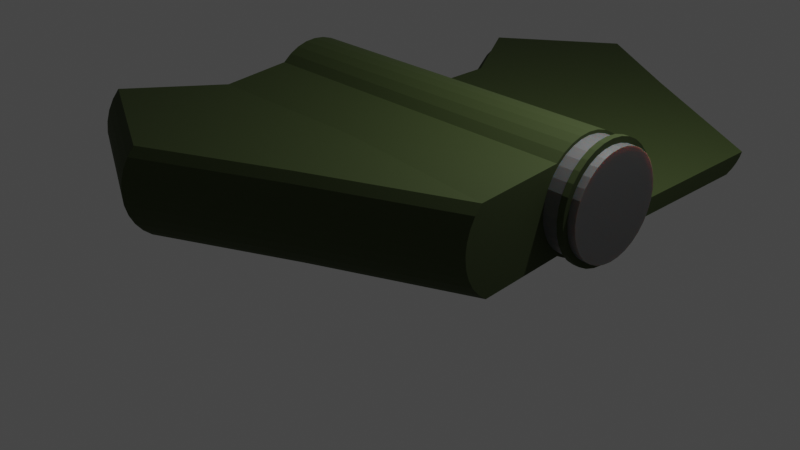 # Source: PFM1.blend  (saved by Blender 3.4.6; exported with 4.5.12 LTS)
import bpy
from mathutils import Matrix  # noqa: F401  (used for matrix-valued properties, if any)

bpy.ops.wm.read_factory_settings(use_empty=True)
scene = bpy.context.scene
scene.name = 'Scene'

# ---- collections
col_collection = bpy.data.collections.new('Collection'); scene.collection.children.link(col_collection)

# ---- materials (node trees are filled in below, after node groups)
mat_material_001 = bpy.data.materials.new('Material.001')
mat_material_001.use_transparent_shadow = False
mat_material_002 = bpy.data.materials.new('Material.002')
mat_material_002.use_transparent_shadow = False

# ---- material node trees
mat_material_001.use_nodes = True; mat_material_001.node_tree.nodes.clear()
_N = mat_material_001.node_tree.nodes; _L = mat_material_001.node_tree.links
n0 = _N.new('ShaderNodeBsdfPrincipled'); n0.name = 'Principled BSDF'; n0.location = (10, 300)
n0.distribution = 'GGX'
n0.subsurface_method = 'RANDOM_WALK_SKIN'
n0.inputs[0].default_value = (0.2463, 0.2463, 0.2463, 1.0)
n0.inputs[1].default_value = 0.7539
n0.inputs[2].default_value = 0.5866
n0.inputs[3].default_value = 1.45
n0.inputs[8].default_value = 1.0
n0.inputs[10].default_value = 0.05512
n0.inputs[11].default_value = 1.708
n0.inputs[27].default_value = (0.0, 0.0, 0.0, 1.0)
n0.inputs[28].default_value = 1.0
n1 = _N.new('ShaderNodeOutputMaterial'); n1.name = 'Material Output'; n1.location = (300, 300)
_L.new(n0.outputs[0], n1.inputs[0])
n1.is_active_output = True
mat_material_002.use_nodes = True; mat_material_002.node_tree.nodes.clear()
_N = mat_material_002.node_tree.nodes; _L = mat_material_002.node_tree.links
n0 = _N.new('ShaderNodeBsdfPrincipled'); n0.name = 'Principled BSDF'; n0.location = (10, 300)
n0.distribution = 'GGX'
n0.subsurface_method = 'RANDOM_WALK_SKIN'
n0.inputs[0].default_value = (0.03836, 0.05777, 0.01184, 1.0)
n0.inputs[2].default_value = 0.8543
n0.inputs[3].default_value = 1.45
n0.inputs[27].default_value = (0.0, 0.0, 0.0, 1.0)
n0.inputs[28].default_value = 1.0
n1 = _N.new('ShaderNodeOutputMaterial'); n1.name = 'Material Output'; n1.location = (300, 300)
_L.new(n0.outputs[0], n1.inputs[0])
n1.is_active_output = True

# ---- world
world_world = bpy.data.worlds.new('World'); scene.world = world_world
world_world.use_nodes = True; world_world.node_tree.nodes.clear()
_N = world_world.node_tree.nodes; _L = world_world.node_tree.links
n0 = _N.new('ShaderNodeOutputWorld'); n0.name = 'World Output'; n0.location = (300, 300)
n1 = _N.new('ShaderNodeBackground'); n1.name = 'Background'; n1.location = (10, 300)
n1.inputs[0].default_value = (0.05088, 0.05088, 0.05088, 1.0)
_L.new(n1.outputs[0], n0.inputs[0])
n0.is_active_output = True
world_world.color = (0.05088, 0.05088, 0.05088)
world_world.use_sun_shadow = False
world_world.sun_shadow_jitter_overblur = 0.0

# ---- cameras
cam_camera = bpy.data.cameras.new('Camera')
cam_camera.clip_end = 100.0
cam_camera.lens = 50.77
cam_camera.ortho_scale = 7.314

# ---- lights
light_light = bpy.data.lights.new('Light', 'POINT')
light_light.transmission_factor = 0.0
light_light.energy = 1000.0
light_light.shadow_soft_size = 0.1
light_light.shadow_maximum_resolution = 0.006
light_light.use_absolute_resolution = True

# ---- meshes
me_cylinder = bpy.data.meshes.new('Cylinder')
me_cylinder.from_pydata([(0.0, 1.0, -1.0), (0.0, 0.9469, 1.0), (0.1951, 0.9808, -1.0), (0.1847, 0.9287, 1.0), (0.3827, 0.9239, -1.0), (0.3624, 0.8748, 1.0), (0.5556, 0.8315, -1.0), (0.5261, 0.7873, 1.0), (0.7071, 0.7071, -1.0), (0.6696, 0.6696, 1.0), (0.8315, 0.5556, -1.0), (0.7873, 0.5261, 1.0), (0.9239, 0.3827, -1.0), (0.8748, 0.3624, 1.0), (0.9808, 0.1951, -1.0), (0.9287, 0.1847, 1.0), (1.0, 0.0, -1.0), (0.9469, 0.0, 1.0), (0.9808, -0.1951, -1.0), (0.9287, -0.1847, 1.0), (0.9239, -0.3827, -1.0), (0.8748, -0.3624, 1.0), (0.8315, -0.5556, -1.0), (0.7873, -0.5261, 1.0), (0.7071, -0.7071, -1.0), (0.6696, -0.6696, 1.0), (0.5556, -0.8315, -1.0), (0.5261, -0.7873, 1.0), (0.3827, -0.9239, -1.0), (0.3624, -0.8748, 1.0), (0.1951, -0.9808, -1.0), (0.1847, -0.9287, 1.0), (0.0, -1.0, -1.0), (0.0, -0.9469, 1.0), (-0.1951, -0.9808, -1.0), (-0.1847, -0.9287, 1.0), (-0.3827, -0.9239, -1.0), (-0.3624, -0.8748, 1.0), (-0.5556, -0.8315, -1.0), (-0.5261, -0.7873, 1.0), (-0.7071, -0.7071, -1.0), (-0.6696, -0.6696, 1.0), (-0.8315, -0.5556, -1.0), (-0.7873, -0.5261, 1.0), (-0.9239, -0.3827, -1.0), (-0.8748, -0.3624, 1.0), (-0.9808, -0.1951, -1.0), (-0.9287, -0.1847, 1.0), (-1.0, 0.0, -1.0), (-0.9469, 0.0, 1.0), (-0.9808, 0.1951, -1.0), (-0.9287, 0.1847, 1.0), (-0.9239, 0.3827, -1.0), (-0.8748, 0.3624, 1.0), (-0.8315, 0.5556, -1.0), (-0.7873, 0.5261, 1.0), (-0.7071, 0.7071, -1.0), (-0.6696, 0.6696, 1.0), (-0.5556, 0.8315, -1.0), (-0.5261, 0.7873, 1.0), (-0.3827, 0.9239, -1.0), (-0.3624, 0.8748, 1.0), (-0.1951, 0.9808, -1.0), (-0.1847, 0.9287, 1.0), (0.1951, 0.9808, 1.0), (0.0, 1.0, 1.0), (0.3827, 0.9239, 1.0), (0.5556, 0.8315, 1.0), (0.7071, 0.7071, 1.0), (0.8315, 0.5556, 1.0), (0.9239, 0.3827, 1.0), (0.9808, 0.1951, 1.0), (1.0, 0.0, 1.0), (0.9808, -0.1951, 1.0), (0.9239, -0.3827, 1.0), (0.8315, -0.5556, 1.0), (0.7071, -0.7071, 1.0), (0.5556, -0.8315, 1.0), (0.3827, -0.9239, 1.0), (0.1951, -0.9808, 1.0), (0.0, -1.0, 1.0), (-0.1951, -0.9808, 1.0), (-0.3827, -0.9239, 1.0), (-0.5556, -0.8315, 1.0), (-0.7071, -0.7071, 1.0), (-0.8315, -0.5556, 1.0), (-0.9239, -0.3827, 1.0), (-0.9808, -0.1951, 1.0), (-1.0, 0.0, 1.0), (-0.9808, 0.1951, 1.0), (-0.9239, 0.3827, 1.0), (-0.8315, 0.5556, 1.0), (-0.7071, 0.7071, 1.0), (-0.5556, 0.8315, 1.0), (-0.3827, 0.9239, 1.0), (-0.1951, 0.9808, 1.0), (0.1989, 1.0, 1.099), (-4.268e-08, 1.02, 1.099), (0.3903, 0.9422, 1.099), (0.5666, 0.8479, 1.099), (0.7211, 0.7211, 1.099), (0.8479, 0.5666, 1.099), (0.9422, 0.3903, 1.099), (1.0, 0.1989, 1.099), (1.02, 2.387e-10, 1.099), (1.0, -0.1989, 1.099), (0.9422, -0.3903, 1.099), (0.8479, -0.5666, 1.099), (0.7211, -0.7211, 1.099), (0.5666, -0.8479, 1.099), (0.3903, -0.9422, 1.099), (0.1989, -1.0, 1.099), (-4.268e-08, -1.02, 1.099), (-0.1989, -1.0, 1.099), (-0.3903, -0.9422, 1.099), (-0.5666, -0.8479, 1.099), (-0.7211, -0.7211, 1.099), (-0.8479, -0.5666, 1.099), (-0.9422, -0.3903, 1.099), (-1.0, -0.1989, 1.099), (-1.02, 2.387e-10, 1.099), (-1.0, 0.1989, 1.099), (-0.9422, 0.3903, 1.099), (-0.8479, 0.5666, 1.099), (-0.7211, 0.7211, 1.099), (-0.5666, 0.8479, 1.099), (-0.3903, 0.9422, 1.099), (-0.1989, 1.0, 1.099), (0.1847, 0.9287, 1.082), (-4.219e-08, 0.9469, 1.082), (0.3624, 0.8748, 1.082), (0.5261, 0.7873, 1.082), (0.6696, 0.6696, 1.082), (0.7873, 0.5261, 1.082), (0.8748, 0.3624, 1.082), (0.9287, 0.1847, 1.082), (0.9469, 0.0, 1.082), (0.9287, -0.1847, 1.082), (0.8748, -0.3624, 1.082), (0.7873, -0.5261, 1.082), (0.6696, -0.6696, 1.082), (0.5261, -0.7873, 1.082), (0.3624, -0.8748, 1.082), (0.1847, -0.9287, 1.082), (-4.219e-08, -0.9469, 1.082), (-0.1847, -0.9287, 1.082), (-0.3624, -0.8748, 1.082), (-0.5261, -0.7873, 1.082), (-0.6696, -0.6696, 1.082), (-0.7873, -0.5261, 1.082), (-0.8748, -0.3624, 1.082), (-0.9287, -0.1847, 1.082), (-0.9469, 0.0, 1.082), (-0.9287, 0.1847, 1.082), (-0.8748, 0.3624, 1.082), (-0.7873, 0.5261, 1.082), (-0.6696, 0.6696, 1.082), (-0.5261, 0.7873, 1.082), (-0.3624, 0.8748, 1.082), (-0.1847, 0.9287, 1.082), (0.1792, 0.9011, 1.135), (-3.452e-08, 0.9188, 1.135), (0.3516, 0.8488, 1.135), (0.5104, 0.7639, 1.135), (0.6497, 0.6497, 1.135), (0.7639, 0.5104, 1.135), (0.8488, 0.3516, 1.135), (0.9011, 0.1792, 1.135), (0.9188, 2.387e-10, 1.135), (0.9011, -0.1792, 1.135), (0.8488, -0.3516, 1.135), (0.7639, -0.5104, 1.135), (0.6497, -0.6497, 1.135), (0.5104, -0.7639, 1.135), (0.3516, -0.8488, 1.135), (0.1792, -0.9011, 1.135), (-3.452e-08, -0.9188, 1.135), (-0.1792, -0.9011, 1.135), (-0.3516, -0.8488, 1.135), (-0.5104, -0.7639, 1.135), (-0.6497, -0.6497, 1.135), (-0.7639, -0.5104, 1.135), (-0.8488, -0.3516, 1.135), (-0.9011, -0.1792, 1.135), (-0.9188, 2.387e-10, 1.135), (-0.9011, 0.1792, 1.135), (-0.8488, 0.3516, 1.135), (-0.7639, 0.5104, 1.135), (-0.6497, 0.6497, 1.135), (-0.5104, 0.7639, 1.135), (-0.3516, 0.8488, 1.135), (-0.1792, 0.9011, 1.135), (0.1989, 1.0, 1.135), (-3.452e-08, 1.02, 1.135), (0.3903, 0.9422, 1.135), (0.5666, 0.8479, 1.135), (0.7211, 0.7211, 1.135), (0.8479, 0.5666, 1.135), (0.9422, 0.3903, 1.135), (1.0, 0.1989, 1.135), (1.02, 2.387e-10, 1.135), (1.0, -0.1989, 1.135), (0.9422, -0.3903, 1.135), (0.8479, -0.5666, 1.135), (0.7211, -0.7211, 1.135), (0.5666, -0.8479, 1.135), (0.3903, -0.9422, 1.135), (0.1989, -1.0, 1.135), (-3.452e-08, -1.02, 1.135), (-0.1989, -1.0, 1.135), (-0.3903, -0.9422, 1.135), (-0.5666, -0.8479, 1.135), (-0.7211, -0.7211, 1.135), (-0.8479, -0.5666, 1.135), (-0.9422, -0.3903, 1.135), (-1.0, -0.1989, 1.135), (-1.02, 2.387e-10, 1.135), (-1.0, 0.1989, 1.135), (-0.9422, 0.3903, 1.135), (-0.8479, 0.5666, 1.135), (-0.7211, 0.7211, 1.135), (-0.5666, 0.8479, 1.135), (-0.3903, 0.9422, 1.135), (-0.1989, 1.0, 1.135), (0.1792, 0.9011, 1.18), (-6.742e-08, 0.9188, 1.18), (0.3516, 0.8488, 1.18), (0.5104, 0.7639, 1.18), (0.6497, 0.6497, 1.18), (0.7639, 0.5104, 1.18), (0.8488, 0.3516, 1.18), (0.9011, 0.1792, 1.18), (0.9188, 2.387e-10, 1.18), (0.9011, -0.1792, 1.18), (0.8488, -0.3516, 1.18), (0.7639, -0.5104, 1.18), (0.6497, -0.6497, 1.18), (0.5104, -0.7639, 1.18), (0.3516, -0.8488, 1.18), (0.1792, -0.9011, 1.18), (-6.742e-08, -0.9188, 1.18), (-0.1792, -0.9011, 1.18), (-0.3516, -0.8488, 1.18), (-0.5104, -0.7639, 1.18), (-0.6497, -0.6497, 1.18), (-0.7639, -0.5104, 1.18), (-0.8488, -0.3516, 1.18), (-0.9011, -0.1792, 1.18), (-0.9188, 2.387e-10, 1.18), (-0.9011, 0.1792, 1.18), (-0.8488, 0.3516, 1.18), (-0.7639, 0.5104, 1.18), (-0.6497, 0.6497, 1.18), (-0.5104, 0.7639, 1.18), (-0.3516, 0.8488, 1.18), (-0.1792, 0.9011, 1.18), (0.9511, -2.104, 1.0), (0.9511, -1.77, -1.0), (0.8267, -1.922, -1.0), (0.8267, -2.255, 1.0), (0.6752, -2.046, -1.0), (0.6752, -2.38, 1.0), (0.5023, -2.138, -1.0), (0.5023, -2.472, 1.0), (0.3147, -2.195, -1.0), (0.3147, -2.529, 1.0), (0.1196, -2.215, -1.0), (0.1196, -2.548, 1.0), (-0.07546, -2.195, -1.0), (-0.07546, -2.529, 1.0), (-0.2631, -2.138, -1.0), (-0.2631, -2.472, 1.0), (-0.4359, -2.046, -1.0), (-0.4359, -2.38, 1.0), (-0.5875, -1.922, -1.0), (-0.5875, -2.255, 1.0), (0.9325, -3.294, 0.179), (0.9325, -3.294, -1.334), (0.8081, -3.446, -1.334), (0.8081, -3.446, 0.179), (0.6566, -3.57, -1.334), (0.6566, -3.57, 0.179), (0.4837, -3.662, -1.334), (0.4837, -3.662, 0.179), (0.2961, -3.719, -1.334), (0.2961, -3.719, 0.179), (0.101, -3.739, -1.334), (0.101, -3.739, 0.179), (-0.0941, -3.719, -1.334), (-0.0941, -3.719, 0.179), (-0.2817, -3.662, -1.334), (-0.2817, -3.662, 0.179), (-0.4546, -3.57, -1.334), (-0.4546, -3.57, 0.179), (-0.6061, -3.446, -1.334), (-0.6061, -3.446, 0.179), (0.0, 1.0, 0.0008357), (0.1951, 0.9808, 0.0008357), (0.6842, 4.395, -1.0), (0.5937, 4.452, -1.0), (0.5937, 6.454, 0.0008357), (0.8315, 0.5556, 0.0008357), (0.9239, 0.3827, 0.0008357), (0.9808, 0.1951, 0.0008357), (1.0, 0.0, 0.0008357), (0.9808, -0.1951, 0.0008357), (0.9239, -0.3827, 0.0008357), (0.8315, -0.5556, 0.0008357), (-0.7071, -0.7071, 0.0008357), (-0.8315, -0.5556, 0.0008357), (-0.9239, -0.3827, 0.0008357), (-0.9808, -0.1951, 0.0008357), (-1.0, 0.0, 0.0008357), (-0.9808, 0.1951, 0.0008357), (-0.9239, 0.3827, 0.0008357), (-0.8315, 0.5556, 0.0008357), (-0.7071, 0.7071, 0.0008357), (-0.5556, 0.8315, 0.0008357), (-0.3827, 0.9239, 0.0008357), (-0.1951, 0.9808, 0.0008357), (0.9511, -1.77, 0.0008357), (-0.5875, -1.922, 0.0008357), (0.9325, -4.439, -0.5768), (0.8081, -4.59, -0.5768), (0.6566, -4.715, -0.5768), (0.4837, -4.807, -0.5768), (0.2961, -4.864, -0.5768), (0.101, -4.883, -0.5768), (-0.0941, -4.864, -0.5768), (-0.2817, -4.807, -0.5768), (-0.4546, -4.715, -0.5768), (-0.6061, -4.59, -0.5768), (0.6187, 1.248, 0.0008357), (0.6187, 1.248, -1.0), (0.7093, 1.191, -1.0), (0.7093, 1.191, 1.0), (0.6187, 1.248, 1.0), (0.5937, 6.356, -1.389), (0.7927, 1.098, -1.0), (0.7927, 1.098, 1.0), (0.9008, 5.931, -1.377), (0.8659, 0.974, -1.0), (0.8659, 0.974, 1.0), (0.8408, 6.083, -1.381), (0.9259, 0.8224, -1.0), (0.9259, 0.8224, 1.0), (0.9259, 0.8224, 0.0008357), (0.6842, 4.395, 1.0), (0.5937, 4.452, 1.0), (0.6842, 6.397, 0.0008357), (0.7677, 4.302, -1.0), (0.7677, 4.302, 1.0), (0.7677, 6.305, 0.0008357), (0.8408, 4.178, -1.0), (0.8408, 4.178, 1.0), (0.8408, 6.18, 0.0008357), (0.9008, 4.026, -1.0), (0.9008, 4.026, 1.0), (0.9008, 6.029, 0.0008357), (0.6842, 6.299, -1.387), (0.7677, 6.207, -1.385), (0.5937, 7.94, -0.7046), (0.9008, 7.515, -0.6956), (0.7677, 7.79, -0.7015), (0.8408, 7.666, -0.6988), (0.6842, 7.883, -0.7034)], [], [(296, 65, 64, 297), (64, 66, 335, 336), (301, 10, 344, 346), (66, 67, 339, 335), (67, 68, 342, 339), (301, 69, 70, 302), (302, 70, 71, 303), (303, 71, 72, 304), (304, 72, 73, 305), (305, 73, 74, 306), (306, 74, 75, 307), (307, 75, 256, 320), (38, 36, 270, 272), (28, 26, 260, 262), (79, 80, 267, 265), (32, 30, 264, 266), (81, 82, 271, 269), (76, 77, 261, 259), (308, 40, 274, 321), (36, 34, 268, 270), (308, 84, 85, 309), (309, 85, 86, 310), (310, 86, 87, 311), (311, 87, 88, 312), (312, 88, 89, 313), (313, 89, 90, 314), (314, 90, 91, 315), (315, 91, 92, 316), (316, 92, 93, 317), (317, 93, 94, 318), (37, 35, 145, 146), (318, 94, 95, 319), (319, 95, 65, 296), (0, 2, 4, 6, 8, 10, 12, 14, 16, 18, 20, 22, 24, 26, 28, 30, 32, 34, 36, 38, 40, 42, 44, 46, 48, 50, 52, 54, 56, 58, 60, 62), (1, 3, 64, 65), (3, 5, 66, 64), (5, 7, 67, 66), (7, 9, 68, 67), (9, 11, 69, 68), (11, 13, 70, 69), (13, 15, 71, 70), (15, 17, 72, 71), (17, 19, 73, 72), (19, 21, 74, 73), (21, 23, 75, 74), (23, 25, 76, 75), (25, 27, 77, 76), (27, 29, 78, 77), (29, 31, 79, 78), (31, 33, 80, 79), (33, 35, 81, 80), (35, 37, 82, 81), (37, 39, 83, 82), (39, 41, 84, 83), (41, 43, 85, 84), (43, 45, 86, 85), (45, 47, 87, 86), (47, 49, 88, 87), (49, 51, 89, 88), (51, 53, 90, 89), (53, 55, 91, 90), (55, 57, 92, 91), (57, 59, 93, 92), (59, 61, 94, 93), (61, 63, 95, 94), (63, 1, 65, 95), (121, 120, 216, 217), (11, 9, 132, 133), (1, 63, 159, 129), (39, 37, 146, 147), (13, 11, 133, 134), (41, 39, 147, 148), (15, 13, 134, 135), (43, 41, 148, 149), (17, 15, 135, 136), (45, 43, 149, 150), (19, 17, 136, 137), (47, 45, 150, 151), (21, 19, 137, 138), (49, 47, 151, 152), (23, 21, 138, 139), (51, 49, 152, 153), (25, 23, 139, 140), (53, 51, 153, 154), (27, 25, 140, 141), (55, 53, 154, 155), (29, 27, 141, 142), (3, 1, 129, 128), (57, 55, 155, 156), (31, 29, 142, 143), (5, 3, 128, 130), (59, 57, 156, 157), (33, 31, 143, 144), (7, 5, 130, 131), (61, 59, 157, 158), (35, 33, 144, 145), (9, 7, 131, 132), (63, 61, 158, 159), (97, 96, 128, 129), (96, 98, 130, 128), (98, 99, 131, 130), (99, 100, 132, 131), (100, 101, 133, 132), (101, 102, 134, 133), (102, 103, 135, 134), (103, 104, 136, 135), (104, 105, 137, 136), (105, 106, 138, 137), (106, 107, 139, 138), (107, 108, 140, 139), (108, 109, 141, 140), (109, 110, 142, 141), (110, 111, 143, 142), (111, 112, 144, 143), (112, 113, 145, 144), (113, 114, 146, 145), (114, 115, 147, 146), (115, 116, 148, 147), (116, 117, 149, 148), (117, 118, 150, 149), (118, 119, 151, 150), (119, 120, 152, 151), (120, 121, 153, 152), (121, 122, 154, 153), (122, 123, 155, 154), (123, 124, 156, 155), (124, 125, 157, 156), (125, 126, 158, 157), (126, 127, 159, 158), (127, 97, 129, 159), (187, 186, 250, 251), (108, 107, 203, 204), (122, 121, 217, 218), (109, 108, 204, 205), (123, 122, 218, 219), (110, 109, 205, 206), (96, 97, 193, 192), (124, 123, 219, 220), (111, 110, 206, 207), (98, 96, 192, 194), (125, 124, 220, 221), (112, 111, 207, 208), (99, 98, 194, 195), (126, 125, 221, 222), (113, 112, 208, 209), (100, 99, 195, 196), (127, 126, 222, 223), (114, 113, 209, 210), (101, 100, 196, 197), (97, 127, 223, 193), (115, 114, 210, 211), (102, 101, 197, 198), (116, 115, 211, 212), (103, 102, 198, 199), (117, 116, 212, 213), (104, 103, 199, 200), (118, 117, 213, 214), (105, 104, 200, 201), (119, 118, 214, 215), (106, 105, 201, 202), (120, 119, 215, 216), (107, 106, 202, 203), (161, 160, 192, 193), (160, 162, 194, 192), (162, 163, 195, 194), (163, 164, 196, 195), (164, 165, 197, 196), (165, 166, 198, 197), (166, 167, 199, 198), (167, 168, 200, 199), (168, 169, 201, 200), (169, 170, 202, 201), (170, 171, 203, 202), (171, 172, 204, 203), (172, 173, 205, 204), (173, 174, 206, 205), (174, 175, 207, 206), (175, 176, 208, 207), (176, 177, 209, 208), (177, 178, 210, 209), (178, 179, 211, 210), (179, 180, 212, 211), (180, 181, 213, 212), (181, 182, 214, 213), (182, 183, 215, 214), (183, 184, 216, 215), (184, 185, 217, 216), (185, 186, 218, 217), (186, 187, 219, 218), (187, 188, 220, 219), (188, 189, 221, 220), (189, 190, 222, 221), (190, 191, 223, 222), (191, 161, 193, 223), (224, 225, 255, 254, 253, 252, 251, 250, 249, 248, 247, 246, 245, 244, 243, 242, 241, 240, 239, 238, 237, 236, 235, 234, 233, 232, 231, 230, 229, 228, 227, 226), (174, 173, 237, 238), (160, 161, 225, 224), (188, 187, 251, 252), (175, 174, 238, 239), (162, 160, 224, 226), (189, 188, 252, 253), (176, 175, 239, 240), (163, 162, 226, 227), (190, 189, 253, 254), (177, 176, 240, 241), (164, 163, 227, 228), (191, 190, 254, 255), (178, 177, 241, 242), (165, 164, 228, 229), (161, 191, 255, 225), (179, 178, 242, 243), (166, 165, 229, 230), (180, 179, 243, 244), (167, 166, 230, 231), (181, 180, 244, 245), (168, 167, 231, 232), (182, 181, 245, 246), (169, 168, 232, 233), (183, 182, 246, 247), (170, 169, 233, 234), (184, 183, 247, 248), (171, 170, 234, 235), (185, 184, 248, 249), (172, 171, 235, 236), (186, 185, 249, 250), (173, 172, 236, 237), (270, 268, 288, 290), (260, 258, 278, 280), (273, 275, 295, 293), (263, 265, 285, 283), (274, 272, 292, 294), (264, 262, 282, 284), (267, 269, 289, 287), (256, 259, 279, 276), (268, 266, 286, 288), (77, 78, 263, 261), (82, 83, 273, 271), (24, 22, 257, 258), (34, 32, 266, 268), (75, 76, 259, 256), (80, 81, 269, 267), (30, 28, 262, 264), (40, 38, 272, 274), (78, 79, 265, 263), (83, 84, 275, 273), (26, 24, 258, 260), (322, 276, 279, 323), (323, 279, 281, 324), (324, 281, 283, 325), (325, 283, 285, 326), (326, 285, 287, 327), (327, 287, 289, 328), (328, 289, 291, 329), (329, 291, 293, 330), (330, 293, 295, 331), (321, 274, 294, 331), (259, 261, 281, 279), (269, 271, 291, 289), (266, 264, 284, 286), (265, 267, 287, 285), (262, 260, 280, 282), (272, 270, 290, 292), (320, 256, 276, 322), (261, 263, 283, 281), (271, 273, 293, 291), (258, 257, 277, 278), (257, 320, 322, 277), (275, 321, 331, 295), (292, 330, 331, 294), (290, 329, 330, 292), (288, 328, 329, 290), (286, 327, 328, 288), (284, 326, 327, 286), (282, 325, 326, 284), (280, 324, 325, 282), (278, 323, 324, 280), (277, 322, 323, 278), (62, 319, 296, 0), (60, 318, 319, 62), (58, 317, 318, 60), (56, 316, 317, 58), (54, 315, 316, 56), (52, 314, 315, 54), (50, 313, 314, 52), (48, 312, 313, 50), (46, 311, 312, 48), (44, 310, 311, 46), (42, 309, 310, 44), (40, 308, 309, 42), (84, 308, 321, 275), (22, 307, 320, 257), (20, 306, 307, 22), (18, 305, 306, 20), (16, 304, 305, 18), (14, 303, 304, 16), (12, 302, 303, 14), (10, 301, 302, 12), (4, 2, 333, 334), (69, 301, 346, 345), (68, 69, 345, 342), (6, 4, 334, 338), (0, 296, 297, 2), (332, 336, 348, 300), (336, 335, 347, 348), (346, 344, 356, 340, 362, 358), (335, 339, 351, 347), (339, 342, 354, 351), (334, 333, 299, 298), (342, 345, 357, 354), (338, 334, 298, 350), (10, 8, 341, 344), (2, 297, 332, 333), (8, 6, 338, 341), (297, 64, 336, 332), (300, 348, 347, 349), (349, 347, 351, 352), (352, 351, 354, 355), (355, 354, 357, 358), (353, 343, 340, 356), (350, 360, 343, 353), (298, 359, 360, 350), (299, 337, 359, 298), (344, 341, 353, 356), (345, 346, 358, 357), (333, 332, 300, 361, 337, 299), (341, 338, 350, 353), (340, 343, 364, 362), (343, 360, 363, 364), (360, 359, 365, 363), (359, 337, 361, 365), (364, 363, 352, 355), (363, 365, 349, 352), (365, 361, 300, 349), (362, 364, 355, 358)])
me_cylinder.polygons.foreach_set('material_index', [1, 1, 1, 1, 1, 1, 1, 1, 1, 1, 1, 1, 1, 1, 1, 1, 1, 1, 1, 1, 1, 1, 1, 1, 1, 1, 1, 1, 1, 1, 0, 1, 1, 1, 1, 1, 1, 1, 1, 1, 1, 1, 1, 1, 1, 1, 1, 1, 1, 1, 1, 1, 1, 1, 1, 1, 1, 1, 1, 1, 1, 1, 1, 1, 1, 1, 1, 0, 0, 0, 0, 0, 0, 0, 0, 0, 0, 0, 0, 0, 0, 0, 0, 0, 0, 0, 0, 0, 0, 0, 0, 0, 0, 0, 0, 0, 0, 0, 1, 1, 1, 1, 1, 1, 1, 1, 1, 1, 1, 1, 1, 1, 1, 1, 1, 1, 1, 1, 1, 1, 1, 1, 1, 1, 1, 1, 1, 1, 1, 1, 0, 1, 1, 1, 1, 1, 1, 1, 1, 1, 1, 1, 1, 1, 1, 1, 1, 1, 1, 1, 1, 1, 1, 1, 1, 1, 1, 1, 1, 1, 1, 1, 1, 1, 1, 1, 1, 1, 1, 1, 1, 1, 1, 1, 1, 1, 1, 1, 1, 1, 1, 1, 1, 1, 1, 1, 1, 1, 1, 1, 1, 1, 1, 1, 0, 0, 0, 0, 0, 0, 0, 0, 0, 0, 0, 0, 0, 0, 0, 0, 0, 0, 0, 0, 0, 0, 0, 0, 0, 0, 0, 0, 0, 0, 0, 0, 1, 1, 1, 1, 1, 1, 1, 1, 1, 1, 1, 1, 1, 1, 1, 1, 1, 1, 1, 1, 1, 1, 1, 1, 1, 1, 1, 1, 1, 1, 1, 1, 1, 1, 1, 1, 1, 1, 1, 1, 1, 1, 1, 1, 1, 1, 1, 1, 1, 1, 1, 1, 1, 1, 1, 1, 1, 1, 1, 1, 1, 1, 1, 1, 1, 1, 1, 1, 1, 1, 1, 1, 1, 1, 1, 1, 1, 1, 1, 1, 1, 1, 1, 1, 1, 1, 1, 1, 1, 1, 1, 1, 1, 1, 1, 1, 1, 1, 1, 1, 1, 1, 1, 1, 1, 1, 1, 1])
_uv = me_cylinder.uv_layers.new(name='UVMap')
_uv.uv.foreach_set('vector', [1.0, 0.7502, 1.0, 1.0, 0.9688, 1.0, 0.9688, 0.7502, 0.2968, 0.4854, 0.3418, 0.4717, 0.3418, 0.4717, 0.2968, 0.4854, 0.8438, 0.7502, 0.8438, 0.5, 0.8438, 0.5, 0.8438, 0.7502, 0.3418, 0.4717, 0.3833, 0.4496, 0.3833, 0.4496, 0.3418, 0.4717, 0.3833, 0.4496, 0.4197, 0.4197, 0.4197, 0.4197, 0.3833, 0.4496, 0.8438, 0.7502, 0.8438, 1.0, 0.8125, 1.0, 0.8125, 0.7502, 0.8125, 0.7502, 0.8125, 1.0, 0.7812, 1.0, 0.7812, 0.7502, 0.7812, 0.7502, 0.7812, 1.0, 0.75, 1.0, 0.75, 0.7502, 0.75, 0.7502, 0.75, 1.0, 0.7188, 1.0, 0.7188, 0.7502, 0.7188, 0.7502, 0.7188, 1.0, 0.6875, 1.0, 0.6875, 0.7502, 0.6875, 0.7502, 0.6875, 1.0, 0.6562, 1.0, 0.6562, 0.7502, 0.6562, 0.7502, 0.6562, 1.0, 0.6562, 1.0, 0.6562, 0.7502, 0.6167, 0.05045, 0.6582, 0.02827, 0.6582, 0.02827, 0.6167, 0.05045, 0.8418, 0.02827, 0.8833, 0.05045, 0.8833, 0.05045, 0.8418, 0.02827, 0.2968, 0.01461, 0.25, 0.01, 0.25, 0.01, 0.2968, 0.01461, 0.75, 0.01, 0.7968, 0.01461, 0.7968, 0.01461, 0.75, 0.01, 0.2032, 0.01461, 0.1582, 0.02827, 0.1582, 0.02827, 0.2032, 0.01461, 0.4197, 0.08029, 0.3833, 0.05045, 0.3833, 0.05045, 0.4197, 0.08029, 0.375, 0.7502, 0.375, 0.5, 0.375, 0.5, 0.375, 0.7502, 0.6582, 0.02827, 0.7032, 0.01461, 0.7032, 0.01461, 0.6582, 0.02827, 0.375, 0.7502, 0.375, 1.0, 0.3438, 1.0, 0.3438, 0.7502, 0.3438, 0.7502, 0.3438, 1.0, 0.3125, 1.0, 0.3125, 0.7502, 0.3125, 0.7502, 0.3125, 1.0, 0.2812, 1.0, 0.2812, 0.7502, 0.2812, 0.7502, 0.2812, 1.0, 0.25, 1.0, 0.25, 0.7502, 0.25, 0.7502, 0.25, 1.0, 0.2188, 1.0, 0.2188, 0.7502, 0.2188, 0.7502, 0.2188, 1.0, 0.1875, 1.0, 0.1875, 0.7502, 0.1875, 0.7502, 0.1875, 1.0, 0.1562, 1.0, 0.1562, 0.7502, 0.1562, 0.7502, 0.1562, 1.0, 0.125, 1.0, 0.125, 0.7502, 0.125, 0.7502, 0.125, 1.0, 0.09375, 1.0, 0.09375, 0.7502, 0.09375, 0.7502, 0.09375, 1.0, 0.0625, 1.0, 0.0625, 0.7502, 0.163, 0.04004, 0.2057, 0.02711, 0.2057, 0.02711, 0.163, 0.04004, 0.0625, 0.7502, 0.0625, 1.0, 0.03125, 1.0, 0.03125, 0.7502, 0.03125, 0.7502, 0.03125, 1.0, 0.0, 1.0, 0.0, 0.7502, 0.75, 0.49, 0.7968, 0.4854, 0.8418, 0.4717, 0.8833, 0.4496, 0.9197, 0.4197, 0.9496, 0.3833, 0.9717, 0.3418, 0.9854, 0.2968, 0.99, 0.25, 0.9854, 0.2032, 0.9717, 0.1582, 0.9496, 0.1167, 0.9197, 0.08029, 0.8833, 0.05045, 0.8418, 0.02827, 0.7968, 0.01461, 0.75, 0.01, 0.7032, 0.01461, 0.6582, 0.02827, 0.6167, 0.05045, 0.5803, 0.08029, 0.5504, 0.1167, 0.5283, 0.1582, 0.5146, 0.2032, 0.51, 0.25, 0.5146, 0.2968, 0.5283, 0.3418, 0.5504, 0.3833, 0.5803, 0.4197, 0.6167, 0.4496, 0.6582, 0.4717, 0.7032, 0.4854, 0.25, 0.4773, 0.2943, 0.4729, 0.2968, 0.4854, 0.25, 0.49, 0.2943, 0.4729, 0.337, 0.46, 0.3418, 0.4717, 0.2968, 0.4854, 0.337, 0.46, 0.3763, 0.439, 0.3833, 0.4496, 0.3418, 0.4717, 0.3763, 0.439, 0.4107, 0.4107, 0.4197, 0.4197, 0.3833, 0.4496, 0.4107, 0.4107, 0.439, 0.3763, 0.4496, 0.3833, 0.4197, 0.4197, 0.439, 0.3763, 0.46, 0.337, 0.4717, 0.3418, 0.4496, 0.3833, 0.46, 0.337, 0.4729, 0.2943, 0.4854, 0.2968, 0.4717, 0.3418, 0.4729, 0.2943, 0.4773, 0.25, 0.49, 0.25, 0.4854, 0.2968, 0.4773, 0.25, 0.4729, 0.2057, 0.4854, 0.2032, 0.49, 0.25, 0.4729, 0.2057, 0.46, 0.163, 0.4717, 0.1582, 0.4854, 0.2032, 0.46, 0.163, 0.439, 0.1237, 0.4496, 0.1167, 0.4717, 0.1582, 0.439, 0.1237, 0.4107, 0.0893, 0.4197, 0.08029, 0.4496, 0.1167, 0.4107, 0.0893, 0.3763, 0.06104, 0.3833, 0.05045, 0.4197, 0.08029, 0.3763, 0.06104, 0.337, 0.04004, 0.3418, 0.02827, 0.3833, 0.05045, 0.337, 0.04004, 0.2943, 0.02711, 0.2968, 0.01461, 0.3418, 0.02827, 0.2943, 0.02711, 0.25, 0.02274, 0.25, 0.01, 0.2968, 0.01461, 0.25, 0.02274, 0.2057, 0.02711, 0.2032, 0.01461, 0.25, 0.01, 0.2057, 0.02711, 0.163, 0.04004, 0.1582, 0.02827, 0.2032, 0.01461, 0.163, 0.04004, 0.1237, 0.06104, 0.1167, 0.05045, 0.1582, 0.02827, 0.1237, 0.06104, 0.0893, 0.0893, 0.08029, 0.08029, 0.1167, 0.05045, 0.0893, 0.0893, 0.06104, 0.1237, 0.05045, 0.1167, 0.08029, 0.08029, 0.06104, 0.1237, 0.04004, 0.163, 0.02827, 0.1582, 0.05045, 0.1167, 0.04004, 0.163, 0.02711, 0.2057, 0.01461, 0.2032, 0.02827, 0.1582, 0.02711, 0.2057, 0.02274, 0.25, 0.01, 0.25, 0.01461, 0.2032, 0.02274, 0.25, 0.02711, 0.2943, 0.01461, 0.2968, 0.01, 0.25, 0.02711, 0.2943, 0.04004, 0.337, 0.02827, 0.3418, 0.01461, 0.2968, 0.04004, 0.337, 0.06104, 0.3763, 0.05045, 0.3833, 0.02827, 0.3418, 0.06104, 0.3763, 0.0893, 0.4107, 0.08029, 0.4197, 0.05045, 0.3833, 0.0893, 0.4107, 0.1237, 0.439, 0.1167, 0.4496, 0.08029, 0.4197, 0.1237, 0.439, 0.163, 0.46, 0.1582, 0.4717, 0.1167, 0.4496, 0.163, 0.46, 0.2057, 0.4729, 0.2032, 0.4854, 0.1582, 0.4717, 0.2057, 0.4729, 0.25, 0.4773, 0.25, 0.49, 0.2032, 0.4854, 0.03723, 0.2923, 0.03306, 0.25, 0.03306, 0.25, 0.03723, 0.2923, 0.439, 0.3763, 0.4107, 0.4107, 0.4107, 0.4107, 0.439, 0.3763, 0.25, 0.4773, 0.2057, 0.4729, 0.2057, 0.4729, 0.25, 0.4773, 0.1237, 0.06104, 0.163, 0.04004, 0.163, 0.04004, 0.1237, 0.06104, 0.46, 0.337, 0.439, 0.3763, 0.439, 0.3763, 0.46, 0.337, 0.0893, 0.0893, 0.1237, 0.06104, 0.1237, 0.06104, 0.0893, 0.0893, 0.4729, 0.2943, 0.46, 0.337, 0.46, 0.337, 0.4729, 0.2943, 0.06104, 0.1237, 0.0893, 0.0893, 0.0893, 0.0893, 0.06104, 0.1237, 0.4773, 0.25, 0.4729, 0.2943, 0.4729, 0.2943, 0.4773, 0.25, 0.04004, 0.163, 0.06104, 0.1237, 0.06104, 0.1237, 0.04004, 0.163, 0.4729, 0.2057, 0.4773, 0.25, 0.4773, 0.25, 0.4729, 0.2057, 0.02711, 0.2057, 0.04004, 0.163, 0.04004, 0.163, 0.02711, 0.2057, 0.46, 0.163, 0.4729, 0.2057, 0.4729, 0.2057, 0.46, 0.163, 0.02274, 0.25, 0.02711, 0.2057, 0.02711, 0.2057, 0.02274, 0.25, 0.439, 0.1237, 0.46, 0.163, 0.46, 0.163, 0.439, 0.1237, 0.02711, 0.2943, 0.02274, 0.25, 0.02274, 0.25, 0.02711, 0.2943, 0.4107, 0.0893, 0.439, 0.1237, 0.439, 0.1237, 0.4107, 0.0893, 0.04004, 0.337, 0.02711, 0.2943, 0.02711, 0.2943, 0.04004, 0.337, 0.3763, 0.06104, 0.4107, 0.0893, 0.4107, 0.0893, 0.3763, 0.06104, 0.06104, 0.3763, 0.04004, 0.337, 0.04004, 0.337, 0.06104, 0.3763, 0.337, 0.04004, 0.3763, 0.06104, 0.3763, 0.06104, 0.337, 0.04004, 0.2943, 0.4729, 0.25, 0.4773, 0.25, 0.4773, 0.2943, 0.4729, 0.0893, 0.4107, 0.06104, 0.3763, 0.06104, 0.3763, 0.0893, 0.4107, 0.2943, 0.02711, 0.337, 0.04004, 0.337, 0.04004, 0.2943, 0.02711, 0.337, 0.46, 0.2943, 0.4729, 0.2943, 0.4729, 0.337, 0.46, 0.1237, 0.439, 0.0893, 0.4107, 0.0893, 0.4107, 0.1237, 0.439, 0.25, 0.02274, 0.2943, 0.02711, 0.2943, 0.02711, 0.25, 0.02274, 0.3763, 0.439, 0.337, 0.46, 0.337, 0.46, 0.3763, 0.439, 0.163, 0.46, 0.1237, 0.439, 0.1237, 0.439, 0.163, 0.46, 0.2057, 0.02711, 0.25, 0.02274, 0.25, 0.02274, 0.2057, 0.02711, 0.4107, 0.4107, 0.3763, 0.439, 0.3763, 0.439, 0.4107, 0.4107, 0.2057, 0.4729, 0.163, 0.46, 0.163, 0.46, 0.2057, 0.4729, 0.25, 0.4669, 0.2923, 0.4628, 0.2943, 0.4729, 0.25, 0.4773, 0.2923, 0.4628, 0.333, 0.4504, 0.337, 0.46, 0.2943, 0.4729, 0.333, 0.4504, 0.3705, 0.4304, 0.3763, 0.439, 0.337, 0.46, 0.3705, 0.4304, 0.4034, 0.4034, 0.4107, 0.4107, 0.3763, 0.439, 0.4034, 0.4034, 0.4304, 0.3705, 0.439, 0.3763, 0.4107, 0.4107, 0.4304, 0.3705, 0.4504, 0.333, 0.46, 0.337, 0.439, 0.3763, 0.4504, 0.333, 0.4628, 0.2923, 0.4729, 0.2943, 0.46, 0.337, 0.4628, 0.2923, 0.4669, 0.25, 0.4773, 0.25, 0.4729, 0.2943, 0.4669, 0.25, 0.4628, 0.2077, 0.4729, 0.2057, 0.4773, 0.25, 0.4628, 0.2077, 0.4504, 0.167, 0.46, 0.163, 0.4729, 0.2057, 0.4504, 0.167, 0.4304, 0.1295, 0.439, 0.1237, 0.46, 0.163, 0.4304, 0.1295, 0.4034, 0.0966, 0.4107, 0.0893, 0.439, 0.1237, 0.4034, 0.0966, 0.3705, 0.06962, 0.3763, 0.06104, 0.4107, 0.0893, 0.3705, 0.06962, 0.333, 0.04957, 0.337, 0.04004, 0.3763, 0.06104, 0.333, 0.04957, 0.2923, 0.03723, 0.2943, 0.02711, 0.337, 0.04004, 0.2923, 0.03723, 0.25, 0.03306, 0.25, 0.02274, 0.2943, 0.02711, 0.25, 0.03306, 0.2077, 0.03723, 0.2057, 0.02711, 0.25, 0.02274, 0.2077, 0.03723, 0.167, 0.04957, 0.163, 0.04004, 0.2057, 0.02711, 0.167, 0.04957, 0.1295, 0.06962, 0.1237, 0.06104, 0.163, 0.04004, 0.1295, 0.06962, 0.0966, 0.0966, 0.0893, 0.0893, 0.1237, 0.06104, 0.0966, 0.0966, 0.06962, 0.1295, 0.06104, 0.1237, 0.0893, 0.0893, 0.06962, 0.1295, 0.04957, 0.167, 0.04004, 0.163, 0.06104, 0.1237, 0.04957, 0.167, 0.03723, 0.2077, 0.02711, 0.2057, 0.04004, 0.163, 0.03723, 0.2077, 0.03306, 0.25, 0.02274, 0.25, 0.02711, 0.2057, 0.03306, 0.25, 0.03723, 0.2923, 0.02711, 0.2943, 0.02274, 0.25, 0.03723, 0.2923, 0.04957, 0.333, 0.04004, 0.337, 0.02711, 0.2943, 0.04957, 0.333, 0.06962, 0.3705, 0.06104, 0.3763, 0.04004, 0.337, 0.06962, 0.3705, 0.0966, 0.4034, 0.0893, 0.4107, 0.06104, 0.3763, 0.0966, 0.4034, 0.1295, 0.4304, 0.1237, 0.439, 0.0893, 0.4107, 0.1295, 0.4304, 0.167, 0.4504, 0.163, 0.46, 0.1237, 0.439, 0.167, 0.4504, 0.2077, 0.4628, 0.2057, 0.4729, 0.163, 0.46, 0.2077, 0.4628, 0.25, 0.4669, 0.25, 0.4773, 0.2057, 0.4729, 0.08749, 0.3586, 0.06943, 0.3248, 0.06943, 0.3248, 0.08749, 0.3586, 0.4034, 0.0966, 0.4304, 0.1295, 0.4304, 0.1295, 0.4034, 0.0966, 0.04957, 0.333, 0.03723, 0.2923, 0.03723, 0.2923, 0.04957, 0.333, 0.3705, 0.06962, 0.4034, 0.0966, 0.4034, 0.0966, 0.3705, 0.06962, 0.06962, 0.3705, 0.04957, 0.333, 0.04957, 0.333, 0.06962, 0.3705, 0.333, 0.04957, 0.3705, 0.06962, 0.3705, 0.06962, 0.333, 0.04957, 0.2923, 0.4628, 0.25, 0.4669, 0.25, 0.4669, 0.2923, 0.4628, 0.0966, 0.4034, 0.06962, 0.3705, 0.06962, 0.3705, 0.0966, 0.4034, 0.2923, 0.03723, 0.333, 0.04957, 0.333, 0.04957, 0.2923, 0.03723, 0.333, 0.4504, 0.2923, 0.4628, 0.2923, 0.4628, 0.333, 0.4504, 0.1295, 0.4304, 0.0966, 0.4034, 0.0966, 0.4034, 0.1295, 0.4304, 0.25, 0.03306, 0.2923, 0.03723, 0.2923, 0.03723, 0.25, 0.03306, 0.3705, 0.4304, 0.333, 0.4504, 0.333, 0.4504, 0.3705, 0.4304, 0.167, 0.4504, 0.1295, 0.4304, 0.1295, 0.4304, 0.167, 0.4504, 0.2077, 0.03723, 0.25, 0.03306, 0.25, 0.03306, 0.2077, 0.03723, 0.4034, 0.4034, 0.3705, 0.4304, 0.3705, 0.4304, 0.4034, 0.4034, 0.2077, 0.4628, 0.167, 0.4504, 0.167, 0.4504, 0.2077, 0.4628, 0.167, 0.04957, 0.2077, 0.03723, 0.2077, 0.03723, 0.167, 0.04957, 0.4304, 0.3705, 0.4034, 0.4034, 0.4034, 0.4034, 0.4304, 0.3705, 0.25, 0.4669, 0.2077, 0.4628, 0.2077, 0.4628, 0.25, 0.4669, 0.1295, 0.06962, 0.167, 0.04957, 0.167, 0.04957, 0.1295, 0.06962, 0.4504, 0.333, 0.4304, 0.3705, 0.4304, 0.3705, 0.4504, 0.333, 0.0966, 0.0966, 0.1295, 0.06962, 0.1295, 0.06962, 0.0966, 0.0966, 0.4628, 0.2923, 0.4504, 0.333, 0.4504, 0.333, 0.4628, 0.2923, 0.06962, 0.1295, 0.0966, 0.0966, 0.0966, 0.0966, 0.06962, 0.1295, 0.4669, 0.25, 0.4628, 0.2923, 0.4628, 0.2923, 0.4669, 0.25, 0.04957, 0.167, 0.06962, 0.1295, 0.06962, 0.1295, 0.04957, 0.167, 0.4628, 0.2077, 0.4669, 0.25, 0.4669, 0.25, 0.4628, 0.2077, 0.03723, 0.2077, 0.04957, 0.167, 0.04957, 0.167, 0.03723, 0.2077, 0.4504, 0.167, 0.4628, 0.2077, 0.4628, 0.2077, 0.4504, 0.167, 0.03306, 0.25, 0.03723, 0.2077, 0.03723, 0.2077, 0.03306, 0.25, 0.4304, 0.1295, 0.4504, 0.167, 0.4504, 0.167, 0.4304, 0.1295, 0.25, 0.4455, 0.2881, 0.4417, 0.2923, 0.4628, 0.25, 0.4669, 0.2881, 0.4417, 0.3248, 0.4306, 0.333, 0.4504, 0.2923, 0.4628, 0.3248, 0.4306, 0.3586, 0.4125, 0.3705, 0.4304, 0.333, 0.4504, 0.3586, 0.4125, 0.3882, 0.3882, 0.4034, 0.4034, 0.3705, 0.4304, 0.3882, 0.3882, 0.4125, 0.3586, 0.4304, 0.3705, 0.4034, 0.4034, 0.4125, 0.3586, 0.4306, 0.3248, 0.4504, 0.333, 0.4304, 0.3705, 0.4306, 0.3248, 0.4417, 0.2881, 0.4628, 0.2923, 0.4504, 0.333, 0.4417, 0.2881, 0.4455, 0.25, 0.4669, 0.25, 0.4628, 0.2923, 0.4455, 0.25, 0.4417, 0.2119, 0.4628, 0.2077, 0.4669, 0.25, 0.4417, 0.2119, 0.4306, 0.1752, 0.4504, 0.167, 0.4628, 0.2077, 0.4306, 0.1752, 0.4125, 0.1414, 0.4304, 0.1295, 0.4504, 0.167, 0.4125, 0.1414, 0.3882, 0.1118, 0.4034, 0.0966, 0.4304, 0.1295, 0.3882, 0.1118, 0.3586, 0.08749, 0.3705, 0.06962, 0.4034, 0.0966, 0.3586, 0.08749, 0.3248, 0.06943, 0.333, 0.04957, 0.3705, 0.06962, 0.3248, 0.06943, 0.2881, 0.0583, 0.2923, 0.03723, 0.333, 0.04957, 0.2881, 0.0583, 0.25, 0.05455, 0.25, 0.03306, 0.2923, 0.03723, 0.25, 0.05455, 0.2119, 0.0583, 0.2077, 0.03723, 0.25, 0.03306, 0.2119, 0.0583, 0.1752, 0.06943, 0.167, 0.04957, 0.2077, 0.03723, 0.1752, 0.06943, 0.1414, 0.08749, 0.1295, 0.06962, 0.167, 0.04957, 0.1414, 0.08749, 0.1118, 0.1118, 0.0966, 0.0966, 0.1295, 0.06962, 0.1118, 0.1118, 0.08749, 0.1414, 0.06962, 0.1295, 0.0966, 0.0966, 0.08749, 0.1414, 0.06943, 0.1752, 0.04957, 0.167, 0.06962, 0.1295, 0.06943, 0.1752, 0.0583, 0.2119, 0.03723, 0.2077, 0.04957, 0.167, 0.0583, 0.2119, 0.05455, 0.25, 0.03306, 0.25, 0.03723, 0.2077, 0.05455, 0.25, 0.0583, 0.2881, 0.03723, 0.2923, 0.03306, 0.25, 0.0583, 0.2881, 0.06943, 0.3248, 0.04957, 0.333, 0.03723, 0.2923, 0.06943, 0.3248, 0.08749, 0.3586, 0.06962, 0.3705, 0.04957, 0.333, 0.08749, 0.3586, 0.1118, 0.3882, 0.0966, 0.4034, 0.06962, 0.3705, 0.1118, 0.3882, 0.1414, 0.4125, 0.1295, 0.4304, 0.0966, 0.4034, 0.1414, 0.4125, 0.1752, 0.4306, 0.167, 0.4504, 0.1295, 0.4304, 0.1752, 0.4306, 0.2119, 0.4417, 0.2077, 0.4628, 0.167, 0.4504, 0.2119, 0.4417, 0.25, 0.4455, 0.25, 0.4669, 0.2077, 0.4628, 0.2881, 0.4417, 0.25, 0.4455, 0.2119, 0.4417, 0.1752, 0.4306, 0.1414, 0.4125, 0.1118, 0.3882, 0.08749, 0.3586, 0.06943, 0.3248, 0.0583, 0.2881, 0.05455, 0.25, 0.0583, 0.2119, 0.06943, 0.1752, 0.08749, 0.1414, 0.1118, 0.1118, 0.1414, 0.08749, 0.1752, 0.06943, 0.2119, 0.0583, 0.25, 0.05455, 0.2881, 0.0583, 0.3248, 0.06943, 0.3586, 0.08749, 0.3882, 0.1118, 0.4125, 0.1414, 0.4306, 0.1752, 0.4417, 0.2119, 0.4455, 0.25, 0.4417, 0.2881, 0.4306, 0.3248, 0.4125, 0.3586, 0.3882, 0.3882, 0.3586, 0.4125, 0.3248, 0.4306, 0.3248, 0.06943, 0.3586, 0.08749, 0.3586, 0.08749, 0.3248, 0.06943, 0.2881, 0.4417, 0.25, 0.4455, 0.25, 0.4455, 0.2881, 0.4417, 0.1118, 0.3882, 0.08749, 0.3586, 0.08749, 0.3586, 0.1118, 0.3882, 0.2881, 0.0583, 0.3248, 0.06943, 0.3248, 0.06943, 0.2881, 0.0583, 0.3248, 0.4306, 0.2881, 0.4417, 0.2881, 0.4417, 0.3248, 0.4306, 0.1414, 0.4125, 0.1118, 0.3882, 0.1118, 0.3882, 0.1414, 0.4125, 0.25, 0.05455, 0.2881, 0.0583, 0.2881, 0.0583, 0.25, 0.05455, 0.3586, 0.4125, 0.3248, 0.4306, 0.3248, 0.4306, 0.3586, 0.4125, 0.1752, 0.4306, 0.1414, 0.4125, 0.1414, 0.4125, 0.1752, 0.4306, 0.2119, 0.0583, 0.25, 0.05455, 0.25, 0.05455, 0.2119, 0.0583, 0.3882, 0.3882, 0.3586, 0.4125, 0.3586, 0.4125, 0.3882, 0.3882, 0.2119, 0.4417, 0.1752, 0.4306, 0.1752, 0.4306, 0.2119, 0.4417, 0.1752, 0.06943, 0.2119, 0.0583, 0.2119, 0.0583, 0.1752, 0.06943, 0.4125, 0.3586, 0.3882, 0.3882, 0.3882, 0.3882, 0.4125, 0.3586, 0.25, 0.4455, 0.2119, 0.4417, 0.2119, 0.4417, 0.25, 0.4455, 0.1414, 0.08749, 0.1752, 0.06943, 0.1752, 0.06943, 0.1414, 0.08749, 0.4306, 0.3248, 0.4125, 0.3586, 0.4125, 0.3586, 0.4306, 0.3248, 0.1118, 0.1118, 0.1414, 0.08749, 0.1414, 0.08749, 0.1118, 0.1118, 0.4417, 0.2881, 0.4306, 0.3248, 0.4306, 0.3248, 0.4417, 0.2881, 0.08749, 0.1414, 0.1118, 0.1118, 0.1118, 0.1118, 0.08749, 0.1414, 0.4455, 0.25, 0.4417, 0.2881, 0.4417, 0.2881, 0.4455, 0.25, 0.06943, 0.1752, 0.08749, 0.1414, 0.08749, 0.1414, 0.06943, 0.1752, 0.4417, 0.2119, 0.4455, 0.25, 0.4455, 0.25, 0.4417, 0.2119, 0.0583, 0.2119, 0.06943, 0.1752, 0.06943, 0.1752, 0.0583, 0.2119, 0.4306, 0.1752, 0.4417, 0.2119, 0.4417, 0.2119, 0.4306, 0.1752, 0.05455, 0.25, 0.0583, 0.2119, 0.0583, 0.2119, 0.05455, 0.25, 0.4125, 0.1414, 0.4306, 0.1752, 0.4306, 0.1752, 0.4125, 0.1414, 0.0583, 0.2881, 0.05455, 0.25, 0.05455, 0.25, 0.0583, 0.2881, 0.3882, 0.1118, 0.4125, 0.1414, 0.4125, 0.1414, 0.3882, 0.1118, 0.06943, 0.3248, 0.0583, 0.2881, 0.0583, 0.2881, 0.06943, 0.3248, 0.3586, 0.08749, 0.3882, 0.1118, 0.3882, 0.1118, 0.3586, 0.08749, 0.6582, 0.02827, 0.7032, 0.01461, 0.7032, 0.01461, 0.6582, 0.02827, 0.8833, 0.05045, 0.9197, 0.08029, 0.9197, 0.08029, 0.8833, 0.05045, 0.1167, 0.05045, 0.08029, 0.08029, 0.08029, 0.08029, 0.1167, 0.05045, 0.3418, 0.02827, 0.2968, 0.01461, 0.2968, 0.01461, 0.3418, 0.02827, 0.5803, 0.08029, 0.6167, 0.05045, 0.6167, 0.05045, 0.5803, 0.08029, 0.7968, 0.01461, 0.8418, 0.02827, 0.8418, 0.02827, 0.7968, 0.01461, 0.25, 0.01, 0.2032, 0.01461, 0.2032, 0.01461, 0.25, 0.01, 0.4496, 0.1167, 0.4197, 0.08029, 0.4197, 0.08029, 0.4496, 0.1167, 0.7032, 0.01461, 0.75, 0.01, 0.75, 0.01, 0.7032, 0.01461, 0.3833, 0.05045, 0.3418, 0.02827, 0.3418, 0.02827, 0.3833, 0.05045, 0.1582, 0.02827, 0.1167, 0.05045, 0.1167, 0.05045, 0.1582, 0.02827, 0.9197, 0.08029, 0.9496, 0.1167, 0.9496, 0.1167, 0.9197, 0.08029, 0.7032, 0.01461, 0.75, 0.01, 0.75, 0.01, 0.7032, 0.01461, 0.4496, 0.1167, 0.4197, 0.08029, 0.4197, 0.08029, 0.4496, 0.1167, 0.25, 0.01, 0.2032, 0.01461, 0.2032, 0.01461, 0.25, 0.01, 0.7968, 0.01461, 0.8418, 0.02827, 0.8418, 0.02827, 0.7968, 0.01461, 0.5803, 0.08029, 0.6167, 0.05045, 0.6167, 0.05045, 0.5803, 0.08029, 0.3418, 0.02827, 0.2968, 0.01461, 0.2968, 0.01461, 0.3418, 0.02827, 0.1167, 0.05045, 0.08029, 0.08029, 0.08029, 0.08029, 0.1167, 0.05045, 0.8833, 0.05045, 0.9197, 0.08029, 0.9197, 0.08029, 0.8833, 0.05045, 0.6562, 0.7502, 0.6562, 1.0, 0.625, 1.0, 0.625, 0.7502, 0.625, 0.7502, 0.625, 1.0, 0.5938, 1.0, 0.5938, 0.7502, 0.5938, 0.7502, 0.5938, 1.0, 0.5625, 1.0, 0.5625, 0.7502, 0.5625, 0.7502, 0.5625, 1.0, 0.5312, 1.0, 0.5312, 0.7502, 0.5312, 0.7502, 0.5312, 1.0, 0.5, 1.0, 0.5, 0.7502, 0.5, 0.7502, 0.5, 1.0, 0.4688, 1.0, 0.4688, 0.7502, 0.4688, 0.7502, 0.4688, 1.0, 0.4375, 1.0, 0.4375, 0.7502, 0.4375, 0.7502, 0.4375, 1.0, 0.4062, 1.0, 0.4062, 0.7502, 0.4062, 0.7502, 0.4062, 1.0, 0.375, 1.0, 0.375, 0.7502, 0.375, 0.7502, 0.375, 0.5, 0.375, 0.5, 0.375, 0.7502, 0.4197, 0.08029, 0.3833, 0.05045, 0.3833, 0.05045, 0.4197, 0.08029, 0.2032, 0.01461, 0.1582, 0.02827, 0.1582, 0.02827, 0.2032, 0.01461, 0.75, 0.01, 0.7968, 0.01461, 0.7968, 0.01461, 0.75, 0.01, 0.2968, 0.01461, 0.25, 0.01, 0.25, 0.01, 0.2968, 0.01461, 0.8418, 0.02827, 0.8833, 0.05045, 0.8833, 0.05045, 0.8418, 0.02827, 0.6167, 0.05045, 0.6582, 0.02827, 0.6582, 0.02827, 0.6167, 0.05045, 0.6562, 0.7502, 0.6562, 1.0, 0.6562, 1.0, 0.6562, 0.7502, 0.3833, 0.05045, 0.3418, 0.02827, 0.3418, 0.02827, 0.3833, 0.05045, 0.1582, 0.02827, 0.1167, 0.05045, 0.1167, 0.05045, 0.1582, 0.02827, 0.9197, 0.08029, 0.9496, 0.1167, 0.9496, 0.1167, 0.9197, 0.08029, 0.6562, 0.5, 0.6562, 0.7502, 0.6562, 0.7502, 0.6562, 0.5, 0.375, 1.0, 0.375, 0.7502, 0.375, 0.7502, 0.375, 1.0, 0.4062, 0.5, 0.4062, 0.7502, 0.375, 0.7502, 0.375, 0.5, 0.4375, 0.5, 0.4375, 0.7502, 0.4062, 0.7502, 0.4062, 0.5, 0.4688, 0.5, 0.4688, 0.7502, 0.4375, 0.7502, 0.4375, 0.5, 0.5, 0.5, 0.5, 0.7502, 0.4688, 0.7502, 0.4688, 0.5, 0.5312, 0.5, 0.5312, 0.7502, 0.5, 0.7502, 0.5, 0.5, 0.5625, 0.5, 0.5625, 0.7502, 0.5312, 0.7502, 0.5312, 0.5, 0.5938, 0.5, 0.5938, 0.7502, 0.5625, 0.7502, 0.5625, 0.5, 0.625, 0.5, 0.625, 0.7502, 0.5938, 0.7502, 0.5938, 0.5, 0.6562, 0.5, 0.6562, 0.7502, 0.625, 0.7502, 0.625, 0.5, 0.03125, 0.5, 0.03125, 0.7502, 0.0, 0.7502, 0.0, 0.5, 0.0625, 0.5, 0.0625, 0.7502, 0.03125, 0.7502, 0.03125, 0.5, 0.09375, 0.5, 0.09375, 0.7502, 0.0625, 0.7502, 0.0625, 0.5, 0.125, 0.5, 0.125, 0.7502, 0.09375, 0.7502, 0.09375, 0.5, 0.1562, 0.5, 0.1562, 0.7502, 0.125, 0.7502, 0.125, 0.5, 0.1875, 0.5, 0.1875, 0.7502, 0.1562, 0.7502, 0.1562, 0.5, 0.2188, 0.5, 0.2188, 0.7502, 0.1875, 0.7502, 0.1875, 0.5, 0.25, 0.5, 0.25, 0.7502, 0.2188, 0.7502, 0.2188, 0.5, 0.2812, 0.5, 0.2812, 0.7502, 0.25, 0.7502, 0.25, 0.5, 0.3125, 0.5, 0.3125, 0.7502, 0.2812, 0.7502, 0.2812, 0.5, 0.3438, 0.5, 0.3438, 0.7502, 0.3125, 0.7502, 0.3125, 0.5, 0.375, 0.5, 0.375, 0.7502, 0.3438, 0.7502, 0.3438, 0.5, 0.375, 1.0, 0.375, 0.7502, 0.375, 0.7502, 0.375, 1.0, 0.6562, 0.5, 0.6562, 0.7502, 0.6562, 0.7502, 0.6562, 0.5, 0.6875, 0.5, 0.6875, 0.7502, 0.6562, 0.7502, 0.6562, 0.5, 0.7188, 0.5, 0.7188, 0.7502, 0.6875, 0.7502, 0.6875, 0.5, 0.75, 0.5, 0.75, 0.7502, 0.7188, 0.7502, 0.7188, 0.5, 0.7812, 0.5, 0.7812, 0.7502, 0.75, 0.7502, 0.75, 0.5, 0.8125, 0.5, 0.8125, 0.7502, 0.7812, 0.7502, 0.7812, 0.5, 0.8438, 0.5, 0.8438, 0.7502, 0.8125, 0.7502, 0.8125, 0.5, 0.8418, 0.4717, 0.7968, 0.4854, 0.7968, 0.4854, 0.8418, 0.4717, 0.8438, 1.0, 0.8438, 0.7502, 0.8438, 0.7502, 0.8438, 1.0, 0.4197, 0.4197, 0.4496, 0.3833, 0.4496, 0.3833, 0.4197, 0.4197, 0.8833, 0.4496, 0.8418, 0.4717, 0.8418, 0.4717, 0.8833, 0.4496, 1.0, 0.5, 1.0, 0.7502, 0.9688, 0.7502, 0.9688, 0.5, 0.9688, 0.7502, 0.9688, 1.0, 0.9688, 1.0, 0.9688, 0.7502, 0.2968, 0.4854, 0.3418, 0.4717, 0.3418, 0.4717, 0.2968, 0.4854, 0.8438, 0.7502, 0.8438, 0.5, 0.8438, 0.5, 0.8438, 0.6082, 0.8438, 0.6784, 0.8438, 0.7502, 0.3418, 0.4717, 0.3833, 0.4496, 0.3833, 0.4496, 0.3418, 0.4717, 0.3833, 0.4496, 0.4197, 0.4197, 0.4197, 0.4197, 0.3833, 0.4496, 0.8418, 0.4717, 0.7968, 0.4854, 0.7968, 0.4854, 0.8418, 0.4717, 0.4197, 0.4197, 0.4496, 0.3833, 0.4496, 0.3833, 0.4197, 0.4197, 0.8833, 0.4496, 0.8418, 0.4717, 0.8418, 0.4717, 0.8833, 0.4496, 0.9496, 0.3833, 0.9197, 0.4197, 0.9197, 0.4197, 0.9496, 0.3833, 0.9688, 0.5, 0.9688, 0.7502, 0.9688, 0.7502, 0.9688, 0.5, 0.9197, 0.4197, 0.8833, 0.4496, 0.8833, 0.4496, 0.9197, 0.4197, 0.9688, 0.7502, 0.9688, 1.0, 0.9688, 1.0, 0.9688, 0.7502, 0.9688, 0.7502, 0.9688, 1.0, 0.9375, 1.0, 0.9375, 0.7502, 0.9375, 0.7502, 0.9375, 1.0, 0.9062, 1.0, 0.9062, 0.7502, 0.9062, 0.7502, 0.9062, 1.0, 0.875, 1.0, 0.875, 0.7502, 0.875, 0.7502, 0.875, 1.0, 0.8438, 1.0, 0.8438, 0.7502, 0.875, 0.5, 0.875, 0.6071, 0.8438, 0.6082, 0.8438, 0.5, 0.9062, 0.5, 0.9062, 0.6063, 0.875, 0.6071, 0.875, 0.5, 0.9375, 0.5, 0.9375, 0.6056, 0.9062, 0.6063, 0.9062, 0.5, 0.9688, 0.5, 0.9688, 0.6052, 0.9375, 0.6056, 0.9375, 0.5, 0.9496, 0.3833, 0.9197, 0.4197, 0.9197, 0.4197, 0.9496, 0.3833, 0.8438, 1.0, 0.8438, 0.7502, 0.8438, 0.7502, 0.8438, 1.0, 0.9688, 0.5, 0.9688, 0.7502, 0.9688, 0.7502, 0.9688, 0.6766, 0.9688, 0.6052, 0.9688, 0.5, 0.9197, 0.4197, 0.8833, 0.4496, 0.8833, 0.4496, 0.9197, 0.4197, 0.8438, 0.6082, 0.875, 0.6071, 0.875, 0.6778, 0.8438, 0.6784, 0.875, 0.6071, 0.9062, 0.6063, 0.9062, 0.6773, 0.875, 0.6778, 0.9062, 0.6063, 0.9375, 0.6056, 0.9375, 0.6769, 0.9062, 0.6773, 0.9375, 0.6056, 0.9688, 0.6052, 0.9688, 0.6766, 0.9375, 0.6769, 0.875, 0.6778, 0.9062, 0.6773, 0.9062, 0.7502, 0.875, 0.7502, 0.9062, 0.6773, 0.9375, 0.6769, 0.9375, 0.7502, 0.9062, 0.7502, 0.9375, 0.6769, 0.9688, 0.6766, 0.9688, 0.7502, 0.9375, 0.7502, 0.8438, 0.6784, 0.875, 0.6778, 0.875, 0.7502, 0.8438, 0.7502])
me_cylinder.materials.append(mat_material_001)
me_cylinder.materials.append(mat_material_002)
me_cylinder.update()

# ---- objects
ob_light = bpy.data.objects.new('Light', light_light)
ob_camera = bpy.data.objects.new('Camera', cam_camera)
ob_cylinder = bpy.data.objects.new('Cylinder', me_cylinder)

# ---- transforms, parenting, visibility, modifiers, constraints
ob_light.location = (4.076, 1.005, 5.904)
ob_light.rotation_euler = (0.6503, 0.05522, 1.866)
ob_light.lock_rotations_4d = False
ob_light.empty_display_type = 'ARROWS'
ob_light.color = (0.0, 0.0, 0.0, 0.0)
ob_light.lineart.crease_threshold = 0.0
ob_camera.location = (12.27, -12.39, 7.04)
ob_camera.rotation_euler = (1.109, 0.0, 0.8149)
ob_camera.scale = (0.9442, 0.9965, 0.9631)
ob_camera.lock_rotations_4d = False
ob_camera.empty_display_type = 'ARROWS'
ob_camera.color = (0.0, 0.0, 0.0, 0.0)
ob_camera.display_type = 'WIRE'
ob_camera.lineart.crease_threshold = 0.0
ob_cylinder.location = (0.0, 0.0, 0.0)
ob_cylinder.rotation_euler = (0.0, 1.571, 0.0)
ob_cylinder.scale = (1.0, 1.0, 3.115)

# ---- collection membership
col_collection.objects.link(ob_light)
col_collection.objects.link(ob_camera)
col_collection.objects.link(ob_cylinder)

# ---- scene / render settings (as saved in the file)
scene.camera = ob_camera
scene.frame_start = 1; scene.frame_end = 250; scene.frame_set(1)
scene.render.engine = 'BLENDER_EEVEE_NEXT'
scene.cycles.sampling_pattern = 'TABULATED_SOBOL'
scene.cycles.use_light_tree = False
scene.view_settings.view_transform = 'Filmic'
bpy.context.view_layer.update()
